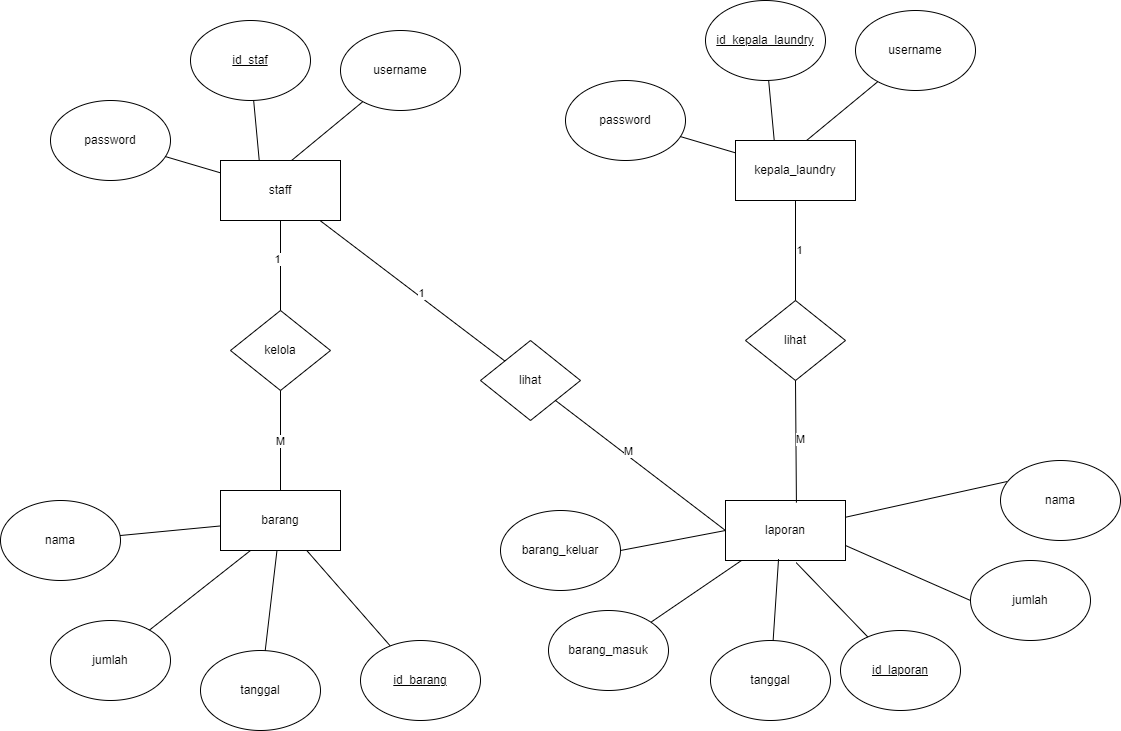

The diagram above was exported from draw.io. Its source (the exported page's mxGraphModel, read from the mxfile embedded in the PNG):
<mxGraphModel dx="2655" dy="813" grid="1" gridSize="10" guides="1" tooltips="1" connect="1" arrows="1" fold="1" page="1" pageScale="1" pageWidth="850" pageHeight="1100" math="0" shadow="0">
  <root>
    <mxCell id="0" />
    <mxCell id="1" parent="0" />
    <mxCell id="r_mjGYTyRMEgD7qErnev-2" value="&lt;u&gt;id_staf&lt;/u&gt;" style="ellipse;whiteSpace=wrap;html=1;" parent="1" vertex="1">
      <mxGeometry x="110" y="110" width="120" height="80" as="geometry" />
    </mxCell>
    <mxCell id="r_mjGYTyRMEgD7qErnev-3" value="username" style="ellipse;whiteSpace=wrap;html=1;" parent="1" vertex="1">
      <mxGeometry x="260" y="120" width="120" height="80" as="geometry" />
    </mxCell>
    <mxCell id="r_mjGYTyRMEgD7qErnev-4" value="password" style="ellipse;whiteSpace=wrap;html=1;" parent="1" vertex="1">
      <mxGeometry x="-30" y="190" width="120" height="80" as="geometry" />
    </mxCell>
    <mxCell id="r_mjGYTyRMEgD7qErnev-6" value="" style="endArrow=none;html=1;rounded=0;" parent="1" source="r_mjGYTyRMEgD7qErnev-4" target="r_mjGYTyRMEgD7qErnev-9" edge="1">
      <mxGeometry width="50" height="50" relative="1" as="geometry">
        <mxPoint x="30" y="330" as="sourcePoint" />
        <mxPoint x="145.03055990588155" y="263.96724663921555" as="targetPoint" />
      </mxGeometry>
    </mxCell>
    <mxCell id="r_mjGYTyRMEgD7qErnev-7" value="" style="endArrow=none;html=1;rounded=0;entryX=0.324;entryY=0.026;entryDx=0;entryDy=0;entryPerimeter=0;" parent="1" source="r_mjGYTyRMEgD7qErnev-2" target="r_mjGYTyRMEgD7qErnev-9" edge="1">
      <mxGeometry width="50" height="50" relative="1" as="geometry">
        <mxPoint x="140" y="210" as="sourcePoint" />
        <mxPoint x="200" y="240.00000000000023" as="targetPoint" />
      </mxGeometry>
    </mxCell>
    <mxCell id="r_mjGYTyRMEgD7qErnev-8" value="" style="endArrow=none;html=1;rounded=0;exitX=0.594;exitY=-0.003;exitDx=0;exitDy=0;exitPerimeter=0;" parent="1" source="r_mjGYTyRMEgD7qErnev-9" target="r_mjGYTyRMEgD7qErnev-3" edge="1">
      <mxGeometry width="50" height="50" relative="1" as="geometry">
        <mxPoint x="242.42640687119228" y="251.71572875253878" as="sourcePoint" />
        <mxPoint x="410" y="258" as="targetPoint" />
      </mxGeometry>
    </mxCell>
    <mxCell id="r_mjGYTyRMEgD7qErnev-9" value="staff" style="rounded=0;whiteSpace=wrap;html=1;" parent="1" vertex="1">
      <mxGeometry x="140" y="250" width="120" height="60" as="geometry" />
    </mxCell>
    <mxCell id="r_mjGYTyRMEgD7qErnev-23" value="barang" style="rounded=0;whiteSpace=wrap;html=1;" parent="1" vertex="1">
      <mxGeometry x="140" y="580" width="120" height="60" as="geometry" />
    </mxCell>
    <mxCell id="r_mjGYTyRMEgD7qErnev-24" value="kelola" style="rhombus;whiteSpace=wrap;html=1;" parent="1" vertex="1">
      <mxGeometry x="150" y="400" width="100" height="80" as="geometry" />
    </mxCell>
    <mxCell id="r_mjGYTyRMEgD7qErnev-25" value="" style="endArrow=none;html=1;rounded=0;entryX=0.5;entryY=0;entryDx=0;entryDy=0;" parent="1" source="r_mjGYTyRMEgD7qErnev-9" target="r_mjGYTyRMEgD7qErnev-24" edge="1">
      <mxGeometry width="50" height="50" relative="1" as="geometry">
        <mxPoint x="221" y="369" as="sourcePoint" />
        <mxPoint x="292" y="310" as="targetPoint" />
      </mxGeometry>
    </mxCell>
    <mxCell id="r_mjGYTyRMEgD7qErnev-67" value="1" style="edgeLabel;html=1;align=center;verticalAlign=middle;resizable=0;points=[];" parent="r_mjGYTyRMEgD7qErnev-25" connectable="0" vertex="1">
      <mxGeometry x="-0.1412" y="-4" relative="1" as="geometry">
        <mxPoint as="offset" />
      </mxGeometry>
    </mxCell>
    <mxCell id="r_mjGYTyRMEgD7qErnev-26" value="M" style="endArrow=none;html=1;rounded=0;entryX=0.5;entryY=0;entryDx=0;entryDy=0;" parent="1" source="r_mjGYTyRMEgD7qErnev-24" target="r_mjGYTyRMEgD7qErnev-23" edge="1">
      <mxGeometry width="50" height="50" relative="1" as="geometry">
        <mxPoint x="270" y="430" as="sourcePoint" />
        <mxPoint x="270" y="520" as="targetPoint" />
      </mxGeometry>
    </mxCell>
    <mxCell id="r_mjGYTyRMEgD7qErnev-28" value="jumlah" style="ellipse;whiteSpace=wrap;html=1;" parent="1" vertex="1">
      <mxGeometry x="-30" y="710" width="120" height="80" as="geometry" />
    </mxCell>
    <mxCell id="r_mjGYTyRMEgD7qErnev-29" value="tanggal" style="ellipse;whiteSpace=wrap;html=1;" parent="1" vertex="1">
      <mxGeometry x="120" y="740" width="120" height="80" as="geometry" />
    </mxCell>
    <mxCell id="r_mjGYTyRMEgD7qErnev-30" value="nama" style="ellipse;whiteSpace=wrap;html=1;" parent="1" vertex="1">
      <mxGeometry x="-80" y="590" width="120" height="80" as="geometry" />
    </mxCell>
    <mxCell id="r_mjGYTyRMEgD7qErnev-32" value="" style="endArrow=none;html=1;rounded=0;" parent="1" source="r_mjGYTyRMEgD7qErnev-30" target="r_mjGYTyRMEgD7qErnev-23" edge="1">
      <mxGeometry width="50" height="50" relative="1" as="geometry">
        <mxPoint x="150" y="610" as="sourcePoint" />
        <mxPoint x="150" y="690" as="targetPoint" />
      </mxGeometry>
    </mxCell>
    <mxCell id="r_mjGYTyRMEgD7qErnev-34" value="" style="endArrow=none;html=1;rounded=0;exitX=0.25;exitY=1;exitDx=0;exitDy=0;" parent="1" source="r_mjGYTyRMEgD7qErnev-23" target="r_mjGYTyRMEgD7qErnev-28" edge="1">
      <mxGeometry width="50" height="50" relative="1" as="geometry">
        <mxPoint x="210" y="640" as="sourcePoint" />
        <mxPoint x="210" y="720" as="targetPoint" />
      </mxGeometry>
    </mxCell>
    <mxCell id="r_mjGYTyRMEgD7qErnev-35" value="" style="endArrow=none;html=1;rounded=0;" parent="1" source="r_mjGYTyRMEgD7qErnev-23" target="r_mjGYTyRMEgD7qErnev-29" edge="1">
      <mxGeometry width="50" height="50" relative="1" as="geometry">
        <mxPoint x="329.40999999999997" y="630" as="sourcePoint" />
        <mxPoint x="320" y="710" as="targetPoint" />
      </mxGeometry>
    </mxCell>
    <mxCell id="r_mjGYTyRMEgD7qErnev-39" value="" style="endArrow=none;html=1;rounded=0;" parent="1" source="r_mjGYTyRMEgD7qErnev-23" target="r_mjGYTyRMEgD7qErnev-43" edge="1">
      <mxGeometry width="50" height="50" relative="1" as="geometry">
        <mxPoint x="296" y="650" as="sourcePoint" />
        <mxPoint x="313.4796419727727" y="744.1195156102222" as="targetPoint" />
      </mxGeometry>
    </mxCell>
    <mxCell id="r_mjGYTyRMEgD7qErnev-43" value="&lt;u&gt;id_barang&lt;/u&gt;" style="ellipse;whiteSpace=wrap;html=1;" parent="1" vertex="1">
      <mxGeometry x="280" y="730" width="120" height="80" as="geometry" />
    </mxCell>
    <mxCell id="r_mjGYTyRMEgD7qErnev-48" value="lihat" style="rhombus;whiteSpace=wrap;html=1;" parent="1" vertex="1">
      <mxGeometry x="400" y="430" width="100" height="80" as="geometry" />
    </mxCell>
    <mxCell id="r_mjGYTyRMEgD7qErnev-49" value="" style="endArrow=none;html=1;rounded=0;" parent="1" source="r_mjGYTyRMEgD7qErnev-9" target="r_mjGYTyRMEgD7qErnev-48" edge="1">
      <mxGeometry width="50" height="50" relative="1" as="geometry">
        <mxPoint x="290" y="330" as="sourcePoint" />
        <mxPoint x="290" y="420" as="targetPoint" />
      </mxGeometry>
    </mxCell>
    <mxCell id="r_mjGYTyRMEgD7qErnev-65" value="1" style="edgeLabel;html=1;align=center;verticalAlign=middle;resizable=0;points=[];" parent="r_mjGYTyRMEgD7qErnev-49" connectable="0" vertex="1">
      <mxGeometry x="0.0668" y="4" relative="1" as="geometry">
        <mxPoint as="offset" />
      </mxGeometry>
    </mxCell>
    <mxCell id="r_mjGYTyRMEgD7qErnev-50" value="laporan" style="rounded=0;whiteSpace=wrap;html=1;" parent="1" vertex="1">
      <mxGeometry x="645" y="590" width="120" height="60" as="geometry" />
    </mxCell>
    <mxCell id="r_mjGYTyRMEgD7qErnev-51" value="" style="endArrow=none;html=1;rounded=0;exitX=1;exitY=1;exitDx=0;exitDy=0;entryX=0;entryY=0.5;entryDx=0;entryDy=0;" parent="1" source="r_mjGYTyRMEgD7qErnev-48" target="r_mjGYTyRMEgD7qErnev-50" edge="1">
      <mxGeometry width="50" height="50" relative="1" as="geometry">
        <mxPoint x="515" y="620" as="sourcePoint" />
        <mxPoint x="700" y="761" as="targetPoint" />
      </mxGeometry>
    </mxCell>
    <mxCell id="r_mjGYTyRMEgD7qErnev-66" value="M" style="edgeLabel;html=1;align=center;verticalAlign=middle;resizable=0;points=[];" parent="r_mjGYTyRMEgD7qErnev-51" connectable="0" vertex="1">
      <mxGeometry x="-0.1736" y="4" relative="1" as="geometry">
        <mxPoint as="offset" />
      </mxGeometry>
    </mxCell>
    <mxCell id="r_mjGYTyRMEgD7qErnev-52" value="&lt;u&gt;id_laporan&lt;/u&gt;" style="ellipse;whiteSpace=wrap;html=1;" parent="1" vertex="1">
      <mxGeometry x="760" y="720" width="120" height="80" as="geometry" />
    </mxCell>
    <mxCell id="r_mjGYTyRMEgD7qErnev-53" value="tanggal" style="ellipse;whiteSpace=wrap;html=1;" parent="1" vertex="1">
      <mxGeometry x="630" y="730" width="120" height="80" as="geometry" />
    </mxCell>
    <mxCell id="r_mjGYTyRMEgD7qErnev-54" value="jumlah" style="ellipse;whiteSpace=wrap;html=1;" parent="1" vertex="1">
      <mxGeometry x="890" y="650" width="120" height="80" as="geometry" />
    </mxCell>
    <mxCell id="r_mjGYTyRMEgD7qErnev-55" value="nama" style="ellipse;whiteSpace=wrap;html=1;" parent="1" vertex="1">
      <mxGeometry x="920" y="550" width="120" height="80" as="geometry" />
    </mxCell>
    <mxCell id="r_mjGYTyRMEgD7qErnev-56" value="barang_masuk" style="ellipse;whiteSpace=wrap;html=1;" parent="1" vertex="1">
      <mxGeometry x="468" y="700" width="120" height="80" as="geometry" />
    </mxCell>
    <mxCell id="r_mjGYTyRMEgD7qErnev-57" value="barang_keluar" style="ellipse;whiteSpace=wrap;html=1;" parent="1" vertex="1">
      <mxGeometry x="420" y="600" width="120" height="80" as="geometry" />
    </mxCell>
    <mxCell id="r_mjGYTyRMEgD7qErnev-58" value="" style="endArrow=none;html=1;rounded=0;entryX=1;entryY=0;entryDx=0;entryDy=0;" parent="1" source="r_mjGYTyRMEgD7qErnev-50" target="r_mjGYTyRMEgD7qErnev-56" edge="1">
      <mxGeometry width="50" height="50" relative="1" as="geometry">
        <mxPoint x="468" y="600" as="sourcePoint" />
        <mxPoint x="623" y="730" as="targetPoint" />
      </mxGeometry>
    </mxCell>
    <mxCell id="r_mjGYTyRMEgD7qErnev-59" value="" style="endArrow=none;html=1;rounded=0;exitX=0.442;exitY=0.977;exitDx=0;exitDy=0;exitPerimeter=0;" parent="1" source="r_mjGYTyRMEgD7qErnev-50" target="r_mjGYTyRMEgD7qErnev-53" edge="1">
      <mxGeometry width="50" height="50" relative="1" as="geometry">
        <mxPoint x="711" y="678" as="sourcePoint" />
        <mxPoint x="630" y="740" as="targetPoint" />
      </mxGeometry>
    </mxCell>
    <mxCell id="r_mjGYTyRMEgD7qErnev-60" value="" style="endArrow=none;html=1;rounded=0;exitX=0.589;exitY=1.036;exitDx=0;exitDy=0;exitPerimeter=0;" parent="1" source="r_mjGYTyRMEgD7qErnev-50" target="r_mjGYTyRMEgD7qErnev-52" edge="1">
      <mxGeometry width="50" height="50" relative="1" as="geometry">
        <mxPoint x="750" y="680" as="sourcePoint" />
        <mxPoint x="755" y="761" as="targetPoint" />
      </mxGeometry>
    </mxCell>
    <mxCell id="r_mjGYTyRMEgD7qErnev-61" value="" style="endArrow=none;html=1;rounded=0;exitX=1;exitY=0.75;exitDx=0;exitDy=0;entryX=0;entryY=0.5;entryDx=0;entryDy=0;" parent="1" source="r_mjGYTyRMEgD7qErnev-50" target="r_mjGYTyRMEgD7qErnev-54" edge="1">
      <mxGeometry width="50" height="50" relative="1" as="geometry">
        <mxPoint x="758.5" y="650" as="sourcePoint" />
        <mxPoint x="841.5" y="726" as="targetPoint" />
      </mxGeometry>
    </mxCell>
    <mxCell id="r_mjGYTyRMEgD7qErnev-62" value="" style="endArrow=none;html=1;rounded=0;entryX=1;entryY=0.5;entryDx=0;entryDy=0;exitX=0;exitY=0.5;exitDx=0;exitDy=0;" parent="1" source="r_mjGYTyRMEgD7qErnev-50" target="r_mjGYTyRMEgD7qErnev-57" edge="1">
      <mxGeometry width="50" height="50" relative="1" as="geometry">
        <mxPoint x="661" y="660" as="sourcePoint" />
        <mxPoint x="580" y="722" as="targetPoint" />
      </mxGeometry>
    </mxCell>
    <mxCell id="r_mjGYTyRMEgD7qErnev-63" value="" style="endArrow=none;html=1;rounded=0;exitX=0.054;exitY=0.263;exitDx=0;exitDy=0;exitPerimeter=0;" parent="1" source="r_mjGYTyRMEgD7qErnev-55" target="r_mjGYTyRMEgD7qErnev-50" edge="1">
      <mxGeometry width="50" height="50" relative="1" as="geometry">
        <mxPoint x="880" y="528" as="sourcePoint" />
        <mxPoint x="799" y="590" as="targetPoint" />
      </mxGeometry>
    </mxCell>
    <mxCell id="r_mjGYTyRMEgD7qErnev-68" value="&lt;u&gt;id_kepala_laundry&lt;/u&gt;" style="ellipse;whiteSpace=wrap;html=1;" parent="1" vertex="1">
      <mxGeometry x="625" y="90" width="120" height="80" as="geometry" />
    </mxCell>
    <mxCell id="r_mjGYTyRMEgD7qErnev-69" value="username" style="ellipse;whiteSpace=wrap;html=1;" parent="1" vertex="1">
      <mxGeometry x="775" y="100" width="120" height="80" as="geometry" />
    </mxCell>
    <mxCell id="r_mjGYTyRMEgD7qErnev-70" value="password" style="ellipse;whiteSpace=wrap;html=1;" parent="1" vertex="1">
      <mxGeometry x="485" y="170" width="120" height="80" as="geometry" />
    </mxCell>
    <mxCell id="r_mjGYTyRMEgD7qErnev-71" value="" style="endArrow=none;html=1;rounded=0;" parent="1" source="r_mjGYTyRMEgD7qErnev-70" target="r_mjGYTyRMEgD7qErnev-74" edge="1">
      <mxGeometry width="50" height="50" relative="1" as="geometry">
        <mxPoint x="545" y="310" as="sourcePoint" />
        <mxPoint x="660.0305599058815" y="243.96724663921555" as="targetPoint" />
      </mxGeometry>
    </mxCell>
    <mxCell id="r_mjGYTyRMEgD7qErnev-72" value="" style="endArrow=none;html=1;rounded=0;entryX=0.324;entryY=0.026;entryDx=0;entryDy=0;entryPerimeter=0;" parent="1" source="r_mjGYTyRMEgD7qErnev-68" target="r_mjGYTyRMEgD7qErnev-74" edge="1">
      <mxGeometry width="50" height="50" relative="1" as="geometry">
        <mxPoint x="655" y="190" as="sourcePoint" />
        <mxPoint x="715" y="220.00000000000023" as="targetPoint" />
      </mxGeometry>
    </mxCell>
    <mxCell id="r_mjGYTyRMEgD7qErnev-73" value="" style="endArrow=none;html=1;rounded=0;exitX=0.594;exitY=-0.003;exitDx=0;exitDy=0;exitPerimeter=0;" parent="1" source="r_mjGYTyRMEgD7qErnev-74" target="r_mjGYTyRMEgD7qErnev-69" edge="1">
      <mxGeometry width="50" height="50" relative="1" as="geometry">
        <mxPoint x="757.4264068711923" y="231.71572875253878" as="sourcePoint" />
        <mxPoint x="925" y="238" as="targetPoint" />
      </mxGeometry>
    </mxCell>
    <mxCell id="r_mjGYTyRMEgD7qErnev-74" value="kepala_laundry" style="rounded=0;whiteSpace=wrap;html=1;" parent="1" vertex="1">
      <mxGeometry x="655" y="230" width="120" height="60" as="geometry" />
    </mxCell>
    <mxCell id="r_mjGYTyRMEgD7qErnev-75" value="lihat" style="rhombus;whiteSpace=wrap;html=1;" parent="1" vertex="1">
      <mxGeometry x="665" y="390" width="100" height="80" as="geometry" />
    </mxCell>
    <mxCell id="r_mjGYTyRMEgD7qErnev-76" value="" style="endArrow=none;html=1;rounded=0;exitX=0.5;exitY=0;exitDx=0;exitDy=0;entryX=0.5;entryY=1;entryDx=0;entryDy=0;" parent="1" source="r_mjGYTyRMEgD7qErnev-75" target="r_mjGYTyRMEgD7qErnev-74" edge="1">
      <mxGeometry width="50" height="50" relative="1" as="geometry">
        <mxPoint x="745" y="369" as="sourcePoint" />
        <mxPoint x="816" y="310" as="targetPoint" />
      </mxGeometry>
    </mxCell>
    <mxCell id="3iPB3KEgPHtv7MAOi1lq-1" value="1" style="edgeLabel;html=1;align=center;verticalAlign=middle;resizable=0;points=[];" connectable="0" vertex="1" parent="r_mjGYTyRMEgD7qErnev-76">
      <mxGeometry x="0.02" y="-3" relative="1" as="geometry">
        <mxPoint as="offset" />
      </mxGeometry>
    </mxCell>
    <mxCell id="r_mjGYTyRMEgD7qErnev-77" value="" style="endArrow=none;html=1;rounded=0;entryX=0.5;entryY=1;entryDx=0;entryDy=0;exitX=0.591;exitY=0.036;exitDx=0;exitDy=0;exitPerimeter=0;" parent="1" source="r_mjGYTyRMEgD7qErnev-50" target="r_mjGYTyRMEgD7qErnev-75" edge="1">
      <mxGeometry width="50" height="50" relative="1" as="geometry">
        <mxPoint x="715" y="580" as="sourcePoint" />
        <mxPoint x="714.41" y="500" as="targetPoint" />
      </mxGeometry>
    </mxCell>
    <mxCell id="3iPB3KEgPHtv7MAOi1lq-2" value="M" style="edgeLabel;html=1;align=center;verticalAlign=middle;resizable=0;points=[];" connectable="0" vertex="1" parent="r_mjGYTyRMEgD7qErnev-77">
      <mxGeometry x="0.05" y="-4" relative="1" as="geometry">
        <mxPoint as="offset" />
      </mxGeometry>
    </mxCell>
  </root>
</mxGraphModel>